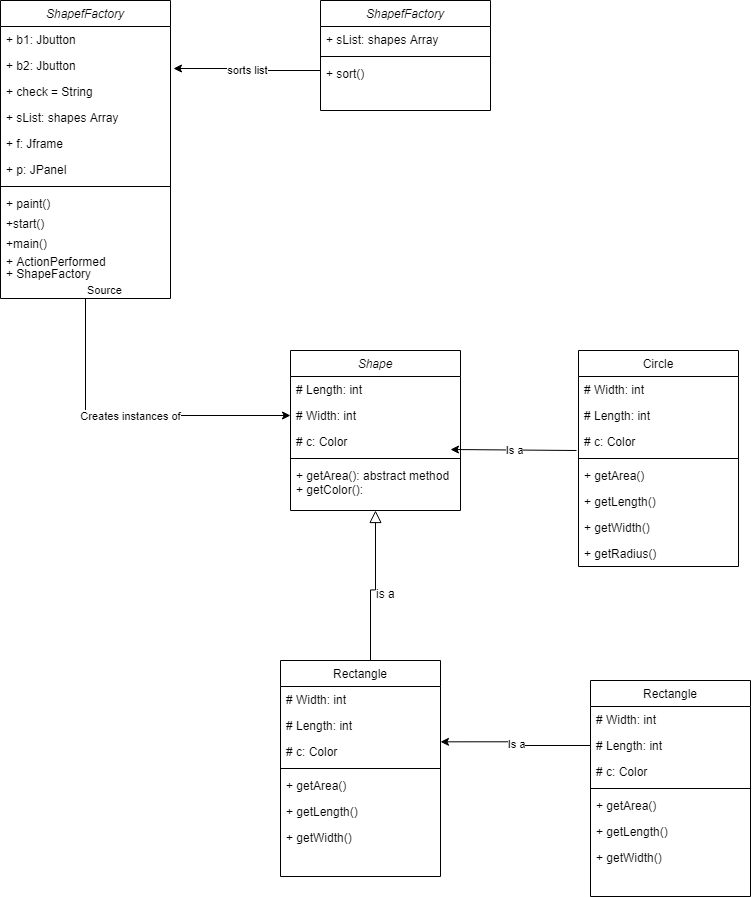

The diagram above was exported from draw.io. Its source (the exported page's mxGraphModel, read from the mxfile embedded in the PNG):
<mxGraphModel dx="1117" dy="1792" grid="1" gridSize="10" guides="1" tooltips="1" connect="1" arrows="1" fold="1" page="1" pageScale="1" pageWidth="827" pageHeight="1169" math="0" shadow="0">
  <root>
    <mxCell id="WIyWlLk6GJQsqaUBKTNV-0" />
    <mxCell id="WIyWlLk6GJQsqaUBKTNV-1" parent="WIyWlLk6GJQsqaUBKTNV-0" />
    <mxCell id="zkfFHV4jXpPFQw0GAbJ--0" value="Shape" style="swimlane;fontStyle=2;align=center;verticalAlign=top;childLayout=stackLayout;horizontal=1;startSize=26;horizontalStack=0;resizeParent=1;resizeLast=0;collapsible=1;marginBottom=0;rounded=0;shadow=0;strokeWidth=1;" parent="WIyWlLk6GJQsqaUBKTNV-1" vertex="1">
      <mxGeometry x="360" y="330" width="170" height="160" as="geometry">
        <mxRectangle x="230" y="140" width="160" height="26" as="alternateBounds" />
      </mxGeometry>
    </mxCell>
    <mxCell id="zkfFHV4jXpPFQw0GAbJ--1" value="# Length: int" style="text;align=left;verticalAlign=top;spacingLeft=4;spacingRight=4;overflow=hidden;rotatable=0;points=[[0,0.5],[1,0.5]];portConstraint=eastwest;" parent="zkfFHV4jXpPFQw0GAbJ--0" vertex="1">
      <mxGeometry y="26" width="170" height="26" as="geometry" />
    </mxCell>
    <mxCell id="zkfFHV4jXpPFQw0GAbJ--2" value="# Width: int" style="text;align=left;verticalAlign=top;spacingLeft=4;spacingRight=4;overflow=hidden;rotatable=0;points=[[0,0.5],[1,0.5]];portConstraint=eastwest;rounded=0;shadow=0;html=0;" parent="zkfFHV4jXpPFQw0GAbJ--0" vertex="1">
      <mxGeometry y="52" width="170" height="26" as="geometry" />
    </mxCell>
    <mxCell id="zkfFHV4jXpPFQw0GAbJ--3" value="# c: Color" style="text;align=left;verticalAlign=top;spacingLeft=4;spacingRight=4;overflow=hidden;rotatable=0;points=[[0,0.5],[1,0.5]];portConstraint=eastwest;rounded=0;shadow=0;html=0;" parent="zkfFHV4jXpPFQw0GAbJ--0" vertex="1">
      <mxGeometry y="78" width="170" height="26" as="geometry" />
    </mxCell>
    <mxCell id="zkfFHV4jXpPFQw0GAbJ--4" value="" style="line;html=1;strokeWidth=1;align=left;verticalAlign=middle;spacingTop=-1;spacingLeft=3;spacingRight=3;rotatable=0;labelPosition=right;points=[];portConstraint=eastwest;" parent="zkfFHV4jXpPFQw0GAbJ--0" vertex="1">
      <mxGeometry y="104" width="170" height="8" as="geometry" />
    </mxCell>
    <mxCell id="zkfFHV4jXpPFQw0GAbJ--5" value="+ getArea(): abstract method&#10;+ getColor(): " style="text;align=left;verticalAlign=top;spacingLeft=4;spacingRight=4;overflow=hidden;rotatable=0;points=[[0,0.5],[1,0.5]];portConstraint=eastwest;" parent="zkfFHV4jXpPFQw0GAbJ--0" vertex="1">
      <mxGeometry y="112" width="170" height="48" as="geometry" />
    </mxCell>
    <mxCell id="zkfFHV4jXpPFQw0GAbJ--12" value="" style="endArrow=block;endSize=10;endFill=0;shadow=0;strokeWidth=1;rounded=0;edgeStyle=elbowEdgeStyle;elbow=vertical;" parent="WIyWlLk6GJQsqaUBKTNV-1" target="zkfFHV4jXpPFQw0GAbJ--0" edge="1">
      <mxGeometry width="160" relative="1" as="geometry">
        <mxPoint x="440" y="650" as="sourcePoint" />
        <mxPoint x="340" y="413" as="targetPoint" />
      </mxGeometry>
    </mxCell>
    <mxCell id="zkfFHV4jXpPFQw0GAbJ--17" value="Circle" style="swimlane;fontStyle=0;align=center;verticalAlign=top;childLayout=stackLayout;horizontal=1;startSize=26;horizontalStack=0;resizeParent=1;resizeLast=0;collapsible=1;marginBottom=0;rounded=0;shadow=0;strokeWidth=1;" parent="WIyWlLk6GJQsqaUBKTNV-1" vertex="1">
      <mxGeometry x="648" y="330" width="160" height="216" as="geometry">
        <mxRectangle x="550" y="140" width="160" height="26" as="alternateBounds" />
      </mxGeometry>
    </mxCell>
    <mxCell id="wT8Ts0IZm8Tj9HD7mDTi-4" value="# Width: int" style="text;align=left;verticalAlign=top;spacingLeft=4;spacingRight=4;overflow=hidden;rotatable=0;points=[[0,0.5],[1,0.5]];portConstraint=eastwest;rounded=0;shadow=0;html=0;" vertex="1" parent="zkfFHV4jXpPFQw0GAbJ--17">
      <mxGeometry y="26" width="160" height="26" as="geometry" />
    </mxCell>
    <mxCell id="wT8Ts0IZm8Tj9HD7mDTi-5" value="# Length: int" style="text;align=left;verticalAlign=top;spacingLeft=4;spacingRight=4;overflow=hidden;rotatable=0;points=[[0,0.5],[1,0.5]];portConstraint=eastwest;" vertex="1" parent="zkfFHV4jXpPFQw0GAbJ--17">
      <mxGeometry y="52" width="160" height="26" as="geometry" />
    </mxCell>
    <mxCell id="wT8Ts0IZm8Tj9HD7mDTi-6" value="# c: Color" style="text;align=left;verticalAlign=top;spacingLeft=4;spacingRight=4;overflow=hidden;rotatable=0;points=[[0,0.5],[1,0.5]];portConstraint=eastwest;rounded=0;shadow=0;html=0;" vertex="1" parent="zkfFHV4jXpPFQw0GAbJ--17">
      <mxGeometry y="78" width="160" height="26" as="geometry" />
    </mxCell>
    <mxCell id="zkfFHV4jXpPFQw0GAbJ--23" value="" style="line;html=1;strokeWidth=1;align=left;verticalAlign=middle;spacingTop=-1;spacingLeft=3;spacingRight=3;rotatable=0;labelPosition=right;points=[];portConstraint=eastwest;" parent="zkfFHV4jXpPFQw0GAbJ--17" vertex="1">
      <mxGeometry y="104" width="160" height="8" as="geometry" />
    </mxCell>
    <mxCell id="zkfFHV4jXpPFQw0GAbJ--24" value="+ getArea()" style="text;align=left;verticalAlign=top;spacingLeft=4;spacingRight=4;overflow=hidden;rotatable=0;points=[[0,0.5],[1,0.5]];portConstraint=eastwest;" parent="zkfFHV4jXpPFQw0GAbJ--17" vertex="1">
      <mxGeometry y="112" width="160" height="26" as="geometry" />
    </mxCell>
    <mxCell id="zkfFHV4jXpPFQw0GAbJ--25" value="+ getLength()" style="text;align=left;verticalAlign=top;spacingLeft=4;spacingRight=4;overflow=hidden;rotatable=0;points=[[0,0.5],[1,0.5]];portConstraint=eastwest;" parent="zkfFHV4jXpPFQw0GAbJ--17" vertex="1">
      <mxGeometry y="138" width="160" height="26" as="geometry" />
    </mxCell>
    <mxCell id="wT8Ts0IZm8Tj9HD7mDTi-7" value="+ getWidth()" style="text;align=left;verticalAlign=top;spacingLeft=4;spacingRight=4;overflow=hidden;rotatable=0;points=[[0,0.5],[1,0.5]];portConstraint=eastwest;" vertex="1" parent="zkfFHV4jXpPFQw0GAbJ--17">
      <mxGeometry y="164" width="160" height="26" as="geometry" />
    </mxCell>
    <mxCell id="wT8Ts0IZm8Tj9HD7mDTi-16" value="+ getRadius()" style="text;align=left;verticalAlign=top;spacingLeft=4;spacingRight=4;overflow=hidden;rotatable=0;points=[[0,0.5],[1,0.5]];portConstraint=eastwest;" vertex="1" parent="zkfFHV4jXpPFQw0GAbJ--17">
      <mxGeometry y="190" width="160" height="26" as="geometry" />
    </mxCell>
    <mxCell id="wT8Ts0IZm8Tj9HD7mDTi-0" value="" style="endArrow=classic;html=1;rounded=0;edgeStyle=orthogonalEdgeStyle;" edge="1" parent="WIyWlLk6GJQsqaUBKTNV-1">
      <mxGeometry relative="1" as="geometry">
        <mxPoint x="646" y="430" as="sourcePoint" />
        <mxPoint x="520" y="429" as="targetPoint" />
        <Array as="points">
          <mxPoint x="646" y="429" />
        </Array>
      </mxGeometry>
    </mxCell>
    <mxCell id="wT8Ts0IZm8Tj9HD7mDTi-1" value="Is a" style="edgeLabel;resizable=0;html=1;align=center;verticalAlign=middle;" connectable="0" vertex="1" parent="wT8Ts0IZm8Tj9HD7mDTi-0">
      <mxGeometry relative="1" as="geometry" />
    </mxCell>
    <mxCell id="wT8Ts0IZm8Tj9HD7mDTi-8" value="Rectangle" style="swimlane;fontStyle=0;align=center;verticalAlign=top;childLayout=stackLayout;horizontal=1;startSize=26;horizontalStack=0;resizeParent=1;resizeLast=0;collapsible=1;marginBottom=0;rounded=0;shadow=0;strokeWidth=1;" vertex="1" parent="WIyWlLk6GJQsqaUBKTNV-1">
      <mxGeometry x="350" y="640" width="160" height="216" as="geometry">
        <mxRectangle x="550" y="140" width="160" height="26" as="alternateBounds" />
      </mxGeometry>
    </mxCell>
    <mxCell id="wT8Ts0IZm8Tj9HD7mDTi-9" value="# Width: int" style="text;align=left;verticalAlign=top;spacingLeft=4;spacingRight=4;overflow=hidden;rotatable=0;points=[[0,0.5],[1,0.5]];portConstraint=eastwest;rounded=0;shadow=0;html=0;" vertex="1" parent="wT8Ts0IZm8Tj9HD7mDTi-8">
      <mxGeometry y="26" width="160" height="26" as="geometry" />
    </mxCell>
    <mxCell id="wT8Ts0IZm8Tj9HD7mDTi-10" value="# Length: int" style="text;align=left;verticalAlign=top;spacingLeft=4;spacingRight=4;overflow=hidden;rotatable=0;points=[[0,0.5],[1,0.5]];portConstraint=eastwest;" vertex="1" parent="wT8Ts0IZm8Tj9HD7mDTi-8">
      <mxGeometry y="52" width="160" height="26" as="geometry" />
    </mxCell>
    <mxCell id="wT8Ts0IZm8Tj9HD7mDTi-11" value="# c: Color" style="text;align=left;verticalAlign=top;spacingLeft=4;spacingRight=4;overflow=hidden;rotatable=0;points=[[0,0.5],[1,0.5]];portConstraint=eastwest;rounded=0;shadow=0;html=0;" vertex="1" parent="wT8Ts0IZm8Tj9HD7mDTi-8">
      <mxGeometry y="78" width="160" height="26" as="geometry" />
    </mxCell>
    <mxCell id="wT8Ts0IZm8Tj9HD7mDTi-12" value="" style="line;html=1;strokeWidth=1;align=left;verticalAlign=middle;spacingTop=-1;spacingLeft=3;spacingRight=3;rotatable=0;labelPosition=right;points=[];portConstraint=eastwest;" vertex="1" parent="wT8Ts0IZm8Tj9HD7mDTi-8">
      <mxGeometry y="104" width="160" height="8" as="geometry" />
    </mxCell>
    <mxCell id="wT8Ts0IZm8Tj9HD7mDTi-13" value="+ getArea()" style="text;align=left;verticalAlign=top;spacingLeft=4;spacingRight=4;overflow=hidden;rotatable=0;points=[[0,0.5],[1,0.5]];portConstraint=eastwest;" vertex="1" parent="wT8Ts0IZm8Tj9HD7mDTi-8">
      <mxGeometry y="112" width="160" height="26" as="geometry" />
    </mxCell>
    <mxCell id="wT8Ts0IZm8Tj9HD7mDTi-14" value="+ getLength()" style="text;align=left;verticalAlign=top;spacingLeft=4;spacingRight=4;overflow=hidden;rotatable=0;points=[[0,0.5],[1,0.5]];portConstraint=eastwest;" vertex="1" parent="wT8Ts0IZm8Tj9HD7mDTi-8">
      <mxGeometry y="138" width="160" height="26" as="geometry" />
    </mxCell>
    <mxCell id="wT8Ts0IZm8Tj9HD7mDTi-15" value="+ getWidth()" style="text;align=left;verticalAlign=top;spacingLeft=4;spacingRight=4;overflow=hidden;rotatable=0;points=[[0,0.5],[1,0.5]];portConstraint=eastwest;" vertex="1" parent="wT8Ts0IZm8Tj9HD7mDTi-8">
      <mxGeometry y="164" width="160" height="26" as="geometry" />
    </mxCell>
    <mxCell id="wT8Ts0IZm8Tj9HD7mDTi-17" value="is a " style="text;align=left;verticalAlign=top;spacingLeft=4;spacingRight=4;overflow=hidden;rotatable=0;points=[[0,0.5],[1,0.5]];portConstraint=eastwest;" vertex="1" parent="WIyWlLk6GJQsqaUBKTNV-1">
      <mxGeometry x="440" y="560" width="160" height="26" as="geometry" />
    </mxCell>
    <mxCell id="wT8Ts0IZm8Tj9HD7mDTi-18" value="" style="endArrow=classic;html=1;rounded=0;edgeStyle=orthogonalEdgeStyle;entryX=1;entryY=0.128;entryDx=0;entryDy=0;entryPerimeter=0;exitX=0;exitY=0.5;exitDx=0;exitDy=0;" edge="1" parent="WIyWlLk6GJQsqaUBKTNV-1" source="wT8Ts0IZm8Tj9HD7mDTi-22" target="wT8Ts0IZm8Tj9HD7mDTi-11">
      <mxGeometry relative="1" as="geometry">
        <mxPoint x="660" y="698.002" as="sourcePoint" />
        <mxPoint x="590" y="670" as="targetPoint" />
      </mxGeometry>
    </mxCell>
    <mxCell id="wT8Ts0IZm8Tj9HD7mDTi-19" value="Is a" style="edgeLabel;resizable=0;html=1;align=center;verticalAlign=middle;" connectable="0" vertex="1" parent="wT8Ts0IZm8Tj9HD7mDTi-18">
      <mxGeometry relative="1" as="geometry" />
    </mxCell>
    <mxCell id="wT8Ts0IZm8Tj9HD7mDTi-20" value="Rectangle" style="swimlane;fontStyle=0;align=center;verticalAlign=top;childLayout=stackLayout;horizontal=1;startSize=26;horizontalStack=0;resizeParent=1;resizeLast=0;collapsible=1;marginBottom=0;rounded=0;shadow=0;strokeWidth=1;" vertex="1" parent="WIyWlLk6GJQsqaUBKTNV-1">
      <mxGeometry x="660" y="660" width="160" height="216" as="geometry">
        <mxRectangle x="550" y="140" width="160" height="26" as="alternateBounds" />
      </mxGeometry>
    </mxCell>
    <mxCell id="wT8Ts0IZm8Tj9HD7mDTi-21" value="# Width: int" style="text;align=left;verticalAlign=top;spacingLeft=4;spacingRight=4;overflow=hidden;rotatable=0;points=[[0,0.5],[1,0.5]];portConstraint=eastwest;rounded=0;shadow=0;html=0;" vertex="1" parent="wT8Ts0IZm8Tj9HD7mDTi-20">
      <mxGeometry y="26" width="160" height="26" as="geometry" />
    </mxCell>
    <mxCell id="wT8Ts0IZm8Tj9HD7mDTi-22" value="# Length: int" style="text;align=left;verticalAlign=top;spacingLeft=4;spacingRight=4;overflow=hidden;rotatable=0;points=[[0,0.5],[1,0.5]];portConstraint=eastwest;" vertex="1" parent="wT8Ts0IZm8Tj9HD7mDTi-20">
      <mxGeometry y="52" width="160" height="26" as="geometry" />
    </mxCell>
    <mxCell id="wT8Ts0IZm8Tj9HD7mDTi-23" value="# c: Color" style="text;align=left;verticalAlign=top;spacingLeft=4;spacingRight=4;overflow=hidden;rotatable=0;points=[[0,0.5],[1,0.5]];portConstraint=eastwest;rounded=0;shadow=0;html=0;" vertex="1" parent="wT8Ts0IZm8Tj9HD7mDTi-20">
      <mxGeometry y="78" width="160" height="26" as="geometry" />
    </mxCell>
    <mxCell id="wT8Ts0IZm8Tj9HD7mDTi-24" value="" style="line;html=1;strokeWidth=1;align=left;verticalAlign=middle;spacingTop=-1;spacingLeft=3;spacingRight=3;rotatable=0;labelPosition=right;points=[];portConstraint=eastwest;" vertex="1" parent="wT8Ts0IZm8Tj9HD7mDTi-20">
      <mxGeometry y="104" width="160" height="8" as="geometry" />
    </mxCell>
    <mxCell id="wT8Ts0IZm8Tj9HD7mDTi-25" value="+ getArea()" style="text;align=left;verticalAlign=top;spacingLeft=4;spacingRight=4;overflow=hidden;rotatable=0;points=[[0,0.5],[1,0.5]];portConstraint=eastwest;" vertex="1" parent="wT8Ts0IZm8Tj9HD7mDTi-20">
      <mxGeometry y="112" width="160" height="26" as="geometry" />
    </mxCell>
    <mxCell id="wT8Ts0IZm8Tj9HD7mDTi-26" value="+ getLength()" style="text;align=left;verticalAlign=top;spacingLeft=4;spacingRight=4;overflow=hidden;rotatable=0;points=[[0,0.5],[1,0.5]];portConstraint=eastwest;" vertex="1" parent="wT8Ts0IZm8Tj9HD7mDTi-20">
      <mxGeometry y="138" width="160" height="26" as="geometry" />
    </mxCell>
    <mxCell id="wT8Ts0IZm8Tj9HD7mDTi-27" value="+ getWidth()" style="text;align=left;verticalAlign=top;spacingLeft=4;spacingRight=4;overflow=hidden;rotatable=0;points=[[0,0.5],[1,0.5]];portConstraint=eastwest;" vertex="1" parent="wT8Ts0IZm8Tj9HD7mDTi-20">
      <mxGeometry y="164" width="160" height="26" as="geometry" />
    </mxCell>
    <mxCell id="wT8Ts0IZm8Tj9HD7mDTi-28" value="ShapefFactory" style="swimlane;fontStyle=2;align=center;verticalAlign=top;childLayout=stackLayout;horizontal=1;startSize=26;horizontalStack=0;resizeParent=1;resizeLast=0;collapsible=1;marginBottom=0;rounded=0;shadow=0;strokeWidth=1;" vertex="1" parent="WIyWlLk6GJQsqaUBKTNV-1">
      <mxGeometry x="70" y="-20" width="170" height="298" as="geometry">
        <mxRectangle x="230" y="140" width="160" height="26" as="alternateBounds" />
      </mxGeometry>
    </mxCell>
    <mxCell id="wT8Ts0IZm8Tj9HD7mDTi-29" value="+ b1: Jbutton" style="text;align=left;verticalAlign=top;spacingLeft=4;spacingRight=4;overflow=hidden;rotatable=0;points=[[0,0.5],[1,0.5]];portConstraint=eastwest;" vertex="1" parent="wT8Ts0IZm8Tj9HD7mDTi-28">
      <mxGeometry y="26" width="170" height="26" as="geometry" />
    </mxCell>
    <mxCell id="wT8Ts0IZm8Tj9HD7mDTi-34" value="+ b2: Jbutton" style="text;align=left;verticalAlign=top;spacingLeft=4;spacingRight=4;overflow=hidden;rotatable=0;points=[[0,0.5],[1,0.5]];portConstraint=eastwest;" vertex="1" parent="wT8Ts0IZm8Tj9HD7mDTi-28">
      <mxGeometry y="52" width="170" height="26" as="geometry" />
    </mxCell>
    <mxCell id="wT8Ts0IZm8Tj9HD7mDTi-37" value="+ check = String" style="text;align=left;verticalAlign=top;spacingLeft=4;spacingRight=4;overflow=hidden;rotatable=0;points=[[0,0.5],[1,0.5]];portConstraint=eastwest;" vertex="1" parent="wT8Ts0IZm8Tj9HD7mDTi-28">
      <mxGeometry y="78" width="170" height="26" as="geometry" />
    </mxCell>
    <mxCell id="wT8Ts0IZm8Tj9HD7mDTi-36" value="+ sList: shapes Array" style="text;align=left;verticalAlign=top;spacingLeft=4;spacingRight=4;overflow=hidden;rotatable=0;points=[[0,0.5],[1,0.5]];portConstraint=eastwest;" vertex="1" parent="wT8Ts0IZm8Tj9HD7mDTi-28">
      <mxGeometry y="104" width="170" height="26" as="geometry" />
    </mxCell>
    <mxCell id="wT8Ts0IZm8Tj9HD7mDTi-35" value="+ f: Jframe" style="text;align=left;verticalAlign=top;spacingLeft=4;spacingRight=4;overflow=hidden;rotatable=0;points=[[0,0.5],[1,0.5]];portConstraint=eastwest;" vertex="1" parent="wT8Ts0IZm8Tj9HD7mDTi-28">
      <mxGeometry y="130" width="170" height="26" as="geometry" />
    </mxCell>
    <mxCell id="wT8Ts0IZm8Tj9HD7mDTi-38" value="+ p: JPanel" style="text;align=left;verticalAlign=top;spacingLeft=4;spacingRight=4;overflow=hidden;rotatable=0;points=[[0,0.5],[1,0.5]];portConstraint=eastwest;" vertex="1" parent="wT8Ts0IZm8Tj9HD7mDTi-28">
      <mxGeometry y="156" width="170" height="26" as="geometry" />
    </mxCell>
    <mxCell id="wT8Ts0IZm8Tj9HD7mDTi-32" value="" style="line;html=1;strokeWidth=1;align=left;verticalAlign=middle;spacingTop=-1;spacingLeft=3;spacingRight=3;rotatable=0;labelPosition=right;points=[];portConstraint=eastwest;" vertex="1" parent="wT8Ts0IZm8Tj9HD7mDTi-28">
      <mxGeometry y="182" width="170" height="8" as="geometry" />
    </mxCell>
    <mxCell id="wT8Ts0IZm8Tj9HD7mDTi-39" value="+ paint()" style="text;align=left;verticalAlign=top;spacingLeft=4;spacingRight=4;overflow=hidden;rotatable=0;points=[[0,0.5],[1,0.5]];portConstraint=eastwest;" vertex="1" parent="wT8Ts0IZm8Tj9HD7mDTi-28">
      <mxGeometry y="190" width="170" height="20" as="geometry" />
    </mxCell>
    <mxCell id="wT8Ts0IZm8Tj9HD7mDTi-42" value="+start()" style="text;align=left;verticalAlign=top;spacingLeft=4;spacingRight=4;overflow=hidden;rotatable=0;points=[[0,0.5],[1,0.5]];portConstraint=eastwest;" vertex="1" parent="wT8Ts0IZm8Tj9HD7mDTi-28">
      <mxGeometry y="210" width="170" height="20" as="geometry" />
    </mxCell>
    <mxCell id="wT8Ts0IZm8Tj9HD7mDTi-33" value="+main()" style="text;align=left;verticalAlign=top;spacingLeft=4;spacingRight=4;overflow=hidden;rotatable=0;points=[[0,0.5],[1,0.5]];portConstraint=eastwest;" vertex="1" parent="wT8Ts0IZm8Tj9HD7mDTi-28">
      <mxGeometry y="230" width="170" height="30" as="geometry" />
    </mxCell>
    <mxCell id="wT8Ts0IZm8Tj9HD7mDTi-41" value="+ ShapeFactory" style="text;align=left;verticalAlign=top;spacingLeft=4;spacingRight=4;overflow=hidden;rotatable=0;points=[[0,0.5],[1,0.5]];portConstraint=eastwest;" vertex="1" parent="wT8Ts0IZm8Tj9HD7mDTi-28">
      <mxGeometry y="260" width="170" height="20" as="geometry" />
    </mxCell>
    <mxCell id="wT8Ts0IZm8Tj9HD7mDTi-40" value="+ ActionPerformed" style="text;align=left;verticalAlign=top;spacingLeft=4;spacingRight=4;overflow=hidden;rotatable=0;points=[[0,0.5],[1,0.5]];portConstraint=eastwest;" vertex="1" parent="WIyWlLk6GJQsqaUBKTNV-1">
      <mxGeometry x="70" y="228" width="170" height="22" as="geometry" />
    </mxCell>
    <mxCell id="wT8Ts0IZm8Tj9HD7mDTi-43" value="ShapefFactory" style="swimlane;fontStyle=2;align=center;verticalAlign=top;childLayout=stackLayout;horizontal=1;startSize=26;horizontalStack=0;resizeParent=1;resizeLast=0;collapsible=1;marginBottom=0;rounded=0;shadow=0;strokeWidth=1;" vertex="1" parent="WIyWlLk6GJQsqaUBKTNV-1">
      <mxGeometry x="390" y="-20" width="170" height="110" as="geometry">
        <mxRectangle x="230" y="140" width="160" height="26" as="alternateBounds" />
      </mxGeometry>
    </mxCell>
    <mxCell id="wT8Ts0IZm8Tj9HD7mDTi-47" value="+ sList: shapes Array" style="text;align=left;verticalAlign=top;spacingLeft=4;spacingRight=4;overflow=hidden;rotatable=0;points=[[0,0.5],[1,0.5]];portConstraint=eastwest;" vertex="1" parent="wT8Ts0IZm8Tj9HD7mDTi-43">
      <mxGeometry y="26" width="170" height="26" as="geometry" />
    </mxCell>
    <mxCell id="wT8Ts0IZm8Tj9HD7mDTi-50" value="" style="line;html=1;strokeWidth=1;align=left;verticalAlign=middle;spacingTop=-1;spacingLeft=3;spacingRight=3;rotatable=0;labelPosition=right;points=[];portConstraint=eastwest;" vertex="1" parent="wT8Ts0IZm8Tj9HD7mDTi-43">
      <mxGeometry y="52" width="170" height="8" as="geometry" />
    </mxCell>
    <mxCell id="wT8Ts0IZm8Tj9HD7mDTi-51" value="+ sort()" style="text;align=left;verticalAlign=top;spacingLeft=4;spacingRight=4;overflow=hidden;rotatable=0;points=[[0,0.5],[1,0.5]];portConstraint=eastwest;" vertex="1" parent="wT8Ts0IZm8Tj9HD7mDTi-43">
      <mxGeometry y="60" width="170" height="20" as="geometry" />
    </mxCell>
    <mxCell id="wT8Ts0IZm8Tj9HD7mDTi-56" value="" style="endArrow=classic;html=1;rounded=0;edgeStyle=orthogonalEdgeStyle;exitX=0;exitY=0.5;exitDx=0;exitDy=0;" edge="1" parent="WIyWlLk6GJQsqaUBKTNV-1" source="wT8Ts0IZm8Tj9HD7mDTi-51">
      <mxGeometry relative="1" as="geometry">
        <mxPoint x="340" y="180" as="sourcePoint" />
        <mxPoint x="243" y="48" as="targetPoint" />
      </mxGeometry>
    </mxCell>
    <mxCell id="wT8Ts0IZm8Tj9HD7mDTi-57" value="sorts list" style="edgeLabel;resizable=0;html=1;align=center;verticalAlign=middle;" connectable="0" vertex="1" parent="wT8Ts0IZm8Tj9HD7mDTi-56">
      <mxGeometry relative="1" as="geometry" />
    </mxCell>
    <mxCell id="wT8Ts0IZm8Tj9HD7mDTi-59" value="" style="endArrow=classic;html=1;rounded=0;edgeStyle=orthogonalEdgeStyle;exitX=0.5;exitY=1;exitDx=0;exitDy=0;entryX=0;entryY=0.5;entryDx=0;entryDy=0;" edge="1" parent="WIyWlLk6GJQsqaUBKTNV-1" source="wT8Ts0IZm8Tj9HD7mDTi-28" target="zkfFHV4jXpPFQw0GAbJ--2">
      <mxGeometry relative="1" as="geometry">
        <mxPoint x="310" y="180" as="sourcePoint" />
        <mxPoint x="470" y="180" as="targetPoint" />
      </mxGeometry>
    </mxCell>
    <mxCell id="wT8Ts0IZm8Tj9HD7mDTi-60" value="Creates instances of" style="edgeLabel;resizable=0;html=1;align=center;verticalAlign=middle;" connectable="0" vertex="1" parent="wT8Ts0IZm8Tj9HD7mDTi-59">
      <mxGeometry relative="1" as="geometry" />
    </mxCell>
    <mxCell id="wT8Ts0IZm8Tj9HD7mDTi-61" value="Source" style="edgeLabel;resizable=0;html=1;align=left;verticalAlign=bottom;" connectable="0" vertex="1" parent="wT8Ts0IZm8Tj9HD7mDTi-59">
      <mxGeometry x="-1" relative="1" as="geometry" />
    </mxCell>
  </root>
</mxGraphModel>